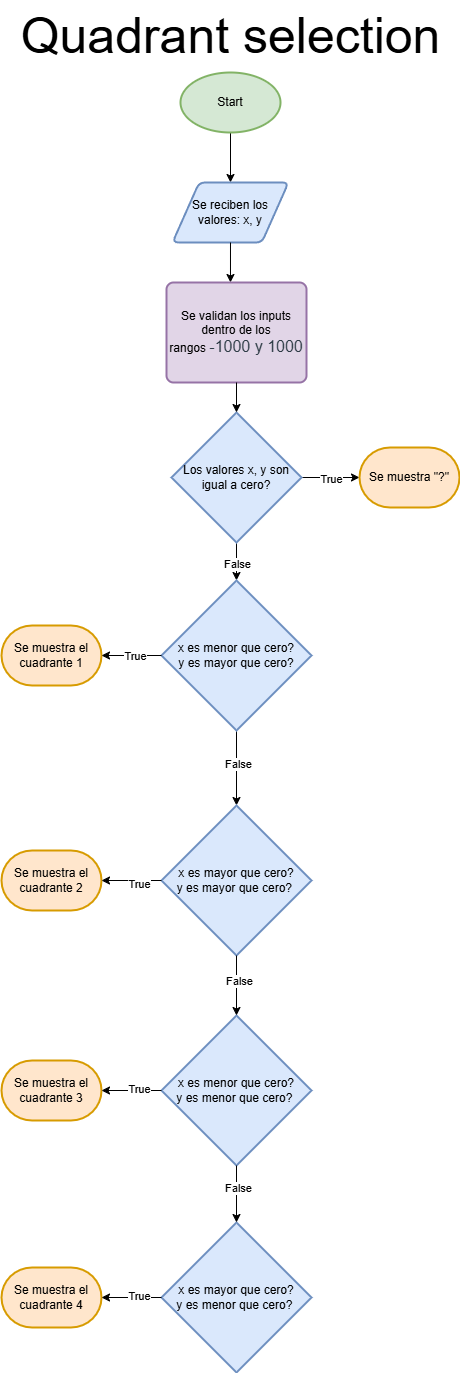

The diagram above was exported from draw.io. Its source (the exported page's mxGraphModel, read from the mxfile embedded in the PNG):
<mxGraphModel dx="3496" dy="2873" grid="1" gridSize="10" guides="1" tooltips="1" connect="1" arrows="1" fold="1" page="1" pageScale="1" pageWidth="827" pageHeight="1169" math="0" shadow="0">
  <root>
    <mxCell id="0" />
    <mxCell id="1" parent="0" />
    <mxCell id="2" style="edgeStyle=orthogonalEdgeStyle;rounded=0;orthogonalLoop=1;jettySize=auto;html=1;entryX=0.5;entryY=0;entryDx=0;entryDy=0;" edge="1" source="3" target="4" parent="1">
      <mxGeometry relative="1" as="geometry" />
    </mxCell>
    <mxCell id="3" value="Start" style="strokeWidth=2;html=1;shape=mxgraph.flowchart.start_1;whiteSpace=wrap;fillColor=#d5e8d4;strokeColor=#82b366;" vertex="1" parent="1">
      <mxGeometry x="320" y="40" width="100" height="60" as="geometry" />
    </mxCell>
    <mxCell id="4" value="Se reciben los valores: x, y" style="shape=parallelogram;html=1;strokeWidth=2;perimeter=parallelogramPerimeter;whiteSpace=wrap;rounded=1;arcSize=12;size=0.23;fillColor=#dae8fc;strokeColor=#6c8ebf;" vertex="1" parent="1">
      <mxGeometry x="312" y="150" width="116" height="60" as="geometry" />
    </mxCell>
    <mxCell id="5" value="&lt;font style=&quot;font-size: 50px;&quot;&gt;Quadrant selection&lt;/font&gt;" style="text;html=1;align=center;verticalAlign=middle;resizable=0;points=[];autosize=1;strokeColor=none;fillColor=none;" vertex="1" parent="1">
      <mxGeometry x="150" y="-32" width="440" height="70" as="geometry" />
    </mxCell>
    <mxCell id="6" style="rounded=0;orthogonalLoop=1;jettySize=auto;html=1;entryX=0.5;entryY=0;entryDx=0;entryDy=0;entryPerimeter=0;exitX=0.5;exitY=1;exitDx=0;exitDy=0;exitPerimeter=0;" edge="1" source="34" target="14" parent="1">
      <mxGeometry relative="1" as="geometry">
        <mxPoint x="426" y="430" as="targetPoint" />
        <mxPoint x="546" y="460" as="sourcePoint" />
      </mxGeometry>
    </mxCell>
    <mxCell id="7" value="False" style="edgeLabel;html=1;align=center;verticalAlign=middle;resizable=0;points=[];" vertex="1" connectable="0" parent="6">
      <mxGeometry x="-0.039" y="-1" relative="1" as="geometry">
        <mxPoint as="offset" />
      </mxGeometry>
    </mxCell>
    <mxCell id="8" style="rounded=0;orthogonalLoop=1;jettySize=auto;html=1;entryX=0.457;entryY=0;entryDx=0;entryDy=0;entryPerimeter=0;" edge="1" source="4" target="11" parent="1">
      <mxGeometry relative="1" as="geometry">
        <mxPoint x="369.91999999999996" y="230" as="sourcePoint" />
        <mxPoint x="369.92" y="259.9999999999998" as="targetPoint" />
      </mxGeometry>
    </mxCell>
    <mxCell id="9" value="Se muestra el cuadrante 1" style="strokeWidth=2;html=1;shape=mxgraph.flowchart.terminator;whiteSpace=wrap;fillColor=#ffe6cc;strokeColor=#d79b00;" vertex="1" parent="1">
      <mxGeometry x="141" y="593" width="100" height="60" as="geometry" />
    </mxCell>
    <mxCell id="10" value="Se muestra el cuadrante 2" style="strokeWidth=2;html=1;shape=mxgraph.flowchart.terminator;whiteSpace=wrap;fillColor=#ffe6cc;strokeColor=#d79b00;" vertex="1" parent="1">
      <mxGeometry x="141" y="818" width="100" height="60" as="geometry" />
    </mxCell>
    <mxCell id="11" value="&lt;span&gt;Se validan los inputs dentro de los rangos&amp;nbsp;&lt;span style=&quot;color: rgb(45, 59, 69); font-family: arial, helvetica, sans-serif; font-size: 16px; text-align: start;&quot;&gt;-1000 y 1000&lt;/span&gt;&lt;/span&gt;" style="rounded=1;whiteSpace=wrap;html=1;absoluteArcSize=1;arcSize=14;strokeWidth=2;fillColor=#e1d5e7;strokeColor=#9673a6;" vertex="1" parent="1">
      <mxGeometry x="306" y="250" width="140" height="100" as="geometry" />
    </mxCell>
    <mxCell id="12" style="edgeStyle=orthogonalEdgeStyle;rounded=0;orthogonalLoop=1;jettySize=auto;html=1;exitX=0.5;exitY=1;exitDx=0;exitDy=0;exitPerimeter=0;entryX=0.5;entryY=0;entryDx=0;entryDy=0;entryPerimeter=0;" edge="1" source="14" target="17" parent="1">
      <mxGeometry relative="1" as="geometry">
        <mxPoint x="376" y="783" as="targetPoint" />
      </mxGeometry>
    </mxCell>
    <mxCell id="13" value="False" style="edgeLabel;html=1;align=center;verticalAlign=middle;resizable=0;points=[];" vertex="1" connectable="0" parent="12">
      <mxGeometry x="-0.12" relative="1" as="geometry">
        <mxPoint as="offset" />
      </mxGeometry>
    </mxCell>
    <mxCell id="14" value="x es menor que cero?&lt;br&gt;y es mayor que cero?" style="strokeWidth=2;html=1;shape=mxgraph.flowchart.decision;whiteSpace=wrap;fillColor=#dae8fc;strokeColor=#6c8ebf;" vertex="1" parent="1">
      <mxGeometry x="301" y="548" width="150" height="150" as="geometry" />
    </mxCell>
    <mxCell id="15" style="edgeStyle=orthogonalEdgeStyle;rounded=0;orthogonalLoop=1;jettySize=auto;html=1;entryX=1;entryY=0.5;entryDx=0;entryDy=0;entryPerimeter=0;" edge="1" source="14" target="9" parent="1">
      <mxGeometry relative="1" as="geometry" />
    </mxCell>
    <mxCell id="16" value="True" style="edgeLabel;html=1;align=center;verticalAlign=middle;resizable=0;points=[];" vertex="1" connectable="0" parent="15">
      <mxGeometry x="-0.1" y="-1" relative="1" as="geometry">
        <mxPoint as="offset" />
      </mxGeometry>
    </mxCell>
    <mxCell id="17" value="x es mayor que cero?&lt;br&gt;y es mayor que cero?&amp;nbsp;" style="strokeWidth=2;html=1;shape=mxgraph.flowchart.decision;whiteSpace=wrap;fillColor=#dae8fc;strokeColor=#6c8ebf;" vertex="1" parent="1">
      <mxGeometry x="301" y="773" width="150" height="150" as="geometry" />
    </mxCell>
    <mxCell id="18" style="edgeStyle=orthogonalEdgeStyle;rounded=0;orthogonalLoop=1;jettySize=auto;html=1;entryX=1;entryY=0.5;entryDx=0;entryDy=0;entryPerimeter=0;" edge="1" source="17" target="10" parent="1">
      <mxGeometry relative="1" as="geometry" />
    </mxCell>
    <mxCell id="19" value="True" style="edgeLabel;html=1;align=center;verticalAlign=middle;resizable=0;points=[];" vertex="1" connectable="0" parent="18">
      <mxGeometry x="-0.154" y="2" relative="1" as="geometry">
        <mxPoint as="offset" />
      </mxGeometry>
    </mxCell>
    <mxCell id="20" value="x es menor que cero?&lt;br&gt;y es menor que cero?&amp;nbsp;" style="strokeWidth=2;html=1;shape=mxgraph.flowchart.decision;whiteSpace=wrap;fillColor=#dae8fc;strokeColor=#6c8ebf;" vertex="1" parent="1">
      <mxGeometry x="301" y="983" width="150" height="150" as="geometry" />
    </mxCell>
    <mxCell id="21" style="edgeStyle=orthogonalEdgeStyle;rounded=0;orthogonalLoop=1;jettySize=auto;html=1;entryX=0.5;entryY=0;entryDx=0;entryDy=0;entryPerimeter=0;" edge="1" source="17" target="20" parent="1">
      <mxGeometry relative="1" as="geometry" />
    </mxCell>
    <mxCell id="22" value="False" style="edgeLabel;html=1;align=center;verticalAlign=middle;resizable=0;points=[];" vertex="1" connectable="0" parent="21">
      <mxGeometry x="-0.2333" y="1" relative="1" as="geometry">
        <mxPoint as="offset" />
      </mxGeometry>
    </mxCell>
    <mxCell id="23" value="Se muestra el cuadrante 3" style="strokeWidth=2;html=1;shape=mxgraph.flowchart.terminator;whiteSpace=wrap;fillColor=#ffe6cc;strokeColor=#d79b00;" vertex="1" parent="1">
      <mxGeometry x="141" y="1028" width="100" height="60" as="geometry" />
    </mxCell>
    <mxCell id="24" style="edgeStyle=orthogonalEdgeStyle;rounded=0;orthogonalLoop=1;jettySize=auto;html=1;entryX=1;entryY=0.5;entryDx=0;entryDy=0;entryPerimeter=0;" edge="1" source="20" target="23" parent="1">
      <mxGeometry relative="1" as="geometry" />
    </mxCell>
    <mxCell id="25" value="True" style="edgeLabel;html=1;align=center;verticalAlign=middle;resizable=0;points=[];" vertex="1" connectable="0" parent="24">
      <mxGeometry x="-0.2" y="-3" relative="1" as="geometry">
        <mxPoint as="offset" />
      </mxGeometry>
    </mxCell>
    <mxCell id="26" value="x es mayor que cero?&lt;br&gt;y es menor que cero?&amp;nbsp;" style="strokeWidth=2;html=1;shape=mxgraph.flowchart.decision;whiteSpace=wrap;fillColor=#dae8fc;strokeColor=#6c8ebf;" vertex="1" parent="1">
      <mxGeometry x="301" y="1190" width="150" height="150" as="geometry" />
    </mxCell>
    <mxCell id="27" value="Se muestra el cuadrante 4" style="strokeWidth=2;html=1;shape=mxgraph.flowchart.terminator;whiteSpace=wrap;fillColor=#ffe6cc;strokeColor=#d79b00;" vertex="1" parent="1">
      <mxGeometry x="141" y="1235" width="100" height="60" as="geometry" />
    </mxCell>
    <mxCell id="28" style="edgeStyle=orthogonalEdgeStyle;rounded=0;orthogonalLoop=1;jettySize=auto;html=1;entryX=1;entryY=0.5;entryDx=0;entryDy=0;entryPerimeter=0;" edge="1" source="26" target="27" parent="1">
      <mxGeometry relative="1" as="geometry" />
    </mxCell>
    <mxCell id="29" value="True" style="edgeLabel;html=1;align=center;verticalAlign=middle;resizable=0;points=[];" vertex="1" connectable="0" parent="28">
      <mxGeometry x="-0.2" y="-3" relative="1" as="geometry">
        <mxPoint as="offset" />
      </mxGeometry>
    </mxCell>
    <mxCell id="30" style="edgeStyle=orthogonalEdgeStyle;rounded=0;orthogonalLoop=1;jettySize=auto;html=1;exitX=0.5;exitY=1;exitDx=0;exitDy=0;exitPerimeter=0;entryX=0.5;entryY=0;entryDx=0;entryDy=0;entryPerimeter=0;" edge="1" source="20" target="26" parent="1">
      <mxGeometry relative="1" as="geometry" />
    </mxCell>
    <mxCell id="31" value="False" style="edgeLabel;html=1;align=center;verticalAlign=middle;resizable=0;points=[];" vertex="1" connectable="0" parent="30">
      <mxGeometry x="-0.2749" relative="1" as="geometry">
        <mxPoint y="1" as="offset" />
      </mxGeometry>
    </mxCell>
    <mxCell id="32" style="edgeStyle=orthogonalEdgeStyle;rounded=0;orthogonalLoop=1;jettySize=auto;html=1;entryX=0;entryY=0.5;entryDx=0;entryDy=0;entryPerimeter=0;" edge="1" source="34" target="36" parent="1">
      <mxGeometry relative="1" as="geometry">
        <mxPoint x="411" y="65" as="targetPoint" />
      </mxGeometry>
    </mxCell>
    <mxCell id="33" value="True" style="edgeLabel;html=1;align=center;verticalAlign=middle;resizable=0;points=[];" vertex="1" connectable="0" parent="32">
      <mxGeometry x="-0.0198" relative="1" as="geometry">
        <mxPoint as="offset" />
      </mxGeometry>
    </mxCell>
    <mxCell id="34" value="Los valores x, y son igual a cero?" style="strokeWidth=2;html=1;shape=mxgraph.flowchart.decision;whiteSpace=wrap;fillColor=#dae8fc;strokeColor=#6c8ebf;" vertex="1" parent="1">
      <mxGeometry x="311" y="380" width="130" height="130" as="geometry" />
    </mxCell>
    <mxCell id="35" style="edgeStyle=orthogonalEdgeStyle;rounded=0;orthogonalLoop=1;jettySize=auto;html=1;entryX=0.5;entryY=0;entryDx=0;entryDy=0;entryPerimeter=0;" edge="1" source="11" target="34" parent="1">
      <mxGeometry relative="1" as="geometry" />
    </mxCell>
    <mxCell id="36" value="Se muestra &quot;?&quot;" style="strokeWidth=2;html=1;shape=mxgraph.flowchart.terminator;whiteSpace=wrap;fillColor=#ffe6cc;strokeColor=#d79b00;" vertex="1" parent="1">
      <mxGeometry x="499" y="415" width="100" height="60" as="geometry" />
    </mxCell>
  </root>
</mxGraphModel>